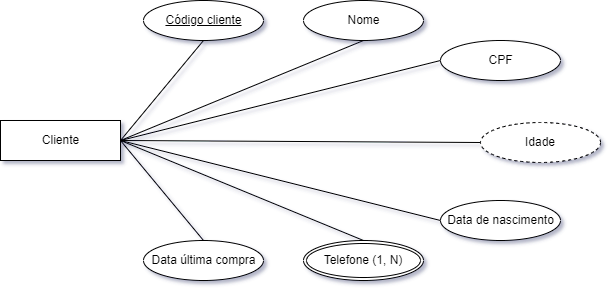

The diagram above was exported from draw.io. Its source (the exported page's mxGraphModel, read from the mxfile embedded in the PNG):
<mxGraphModel dx="1038" dy="539" grid="1" gridSize="10" guides="1" tooltips="1" connect="1" arrows="1" fold="1" page="1" pageScale="1" pageWidth="827" pageHeight="1169" math="0" shadow="1">
  <root>
    <mxCell id="0" />
    <mxCell id="1" parent="0" />
    <mxCell id="WDS-rFWJ9INhFWyZ0lLM-11" value="" style="group" parent="1" vertex="1" connectable="0">
      <mxGeometry x="114" y="140" width="120" height="40" as="geometry" />
    </mxCell>
    <mxCell id="WDS-rFWJ9INhFWyZ0lLM-6" value="" style="rounded=0;whiteSpace=wrap;html=1;" parent="WDS-rFWJ9INhFWyZ0lLM-11" vertex="1">
      <mxGeometry width="120" height="40" as="geometry" />
    </mxCell>
    <mxCell id="WDS-rFWJ9INhFWyZ0lLM-7" value="&lt;div&gt;Cliente&lt;/div&gt;" style="text;html=1;resizable=0;autosize=1;align=center;verticalAlign=middle;points=[];fillColor=none;strokeColor=none;rounded=0;" parent="WDS-rFWJ9INhFWyZ0lLM-11" vertex="1">
      <mxGeometry x="30" y="5" width="60" height="30" as="geometry" />
    </mxCell>
    <mxCell id="WDS-rFWJ9INhFWyZ0lLM-59" value="" style="group" parent="1" vertex="1" connectable="0">
      <mxGeometry x="257" y="20" width="120" height="40" as="geometry" />
    </mxCell>
    <mxCell id="WDS-rFWJ9INhFWyZ0lLM-60" value="" style="group" parent="WDS-rFWJ9INhFWyZ0lLM-59" vertex="1" connectable="0">
      <mxGeometry width="120" height="40" as="geometry" />
    </mxCell>
    <mxCell id="WDS-rFWJ9INhFWyZ0lLM-61" value="" style="ellipse;whiteSpace=wrap;html=1;fillStyle=auto;fillColor=#FFFFFF;" parent="WDS-rFWJ9INhFWyZ0lLM-60" vertex="1">
      <mxGeometry width="120" height="40" as="geometry" />
    </mxCell>
    <mxCell id="WDS-rFWJ9INhFWyZ0lLM-62" value="&lt;u&gt;Código cliente&lt;/u&gt;" style="text;html=1;resizable=0;autosize=1;align=center;verticalAlign=middle;points=[];fillColor=none;strokeColor=none;rounded=0;fillStyle=auto;container=1;" parent="WDS-rFWJ9INhFWyZ0lLM-60" vertex="1">
      <mxGeometry x="10" y="5" width="100" height="30" as="geometry" />
    </mxCell>
    <mxCell id="WDS-rFWJ9INhFWyZ0lLM-63" value="" style="group" parent="1" vertex="1" connectable="0">
      <mxGeometry x="417" y="20" width="120" height="40" as="geometry" />
    </mxCell>
    <mxCell id="WDS-rFWJ9INhFWyZ0lLM-64" value="" style="group" parent="WDS-rFWJ9INhFWyZ0lLM-63" vertex="1" connectable="0">
      <mxGeometry width="120" height="40" as="geometry" />
    </mxCell>
    <mxCell id="WDS-rFWJ9INhFWyZ0lLM-65" value="" style="ellipse;whiteSpace=wrap;html=1;fillStyle=auto;fillColor=#FFFFFF;" parent="WDS-rFWJ9INhFWyZ0lLM-64" vertex="1">
      <mxGeometry width="120" height="40" as="geometry" />
    </mxCell>
    <mxCell id="WDS-rFWJ9INhFWyZ0lLM-66" value="Nome" style="text;html=1;resizable=0;autosize=1;align=center;verticalAlign=middle;points=[];fillColor=none;strokeColor=none;rounded=0;fillStyle=auto;container=1;" parent="WDS-rFWJ9INhFWyZ0lLM-64" vertex="1">
      <mxGeometry x="35" y="5" width="50" height="30" as="geometry" />
    </mxCell>
    <mxCell id="WDS-rFWJ9INhFWyZ0lLM-67" value="" style="group" parent="1" vertex="1" connectable="0">
      <mxGeometry x="554" y="60" width="120" height="40" as="geometry" />
    </mxCell>
    <mxCell id="WDS-rFWJ9INhFWyZ0lLM-68" value="" style="group" parent="WDS-rFWJ9INhFWyZ0lLM-67" vertex="1" connectable="0">
      <mxGeometry width="120" height="40" as="geometry" />
    </mxCell>
    <mxCell id="WDS-rFWJ9INhFWyZ0lLM-69" value="" style="ellipse;whiteSpace=wrap;html=1;fillStyle=auto;fillColor=#FFFFFF;" parent="WDS-rFWJ9INhFWyZ0lLM-68" vertex="1">
      <mxGeometry width="120" height="40" as="geometry" />
    </mxCell>
    <mxCell id="WDS-rFWJ9INhFWyZ0lLM-70" value="CPF" style="text;html=1;resizable=0;autosize=1;align=center;verticalAlign=middle;points=[];fillColor=none;strokeColor=none;rounded=0;fillStyle=auto;container=1;" parent="WDS-rFWJ9INhFWyZ0lLM-68" vertex="1">
      <mxGeometry x="35" y="5" width="50" height="30" as="geometry" />
    </mxCell>
    <mxCell id="WDS-rFWJ9INhFWyZ0lLM-71" value="" style="group" parent="1" vertex="1" connectable="0">
      <mxGeometry x="554" y="220" width="125" height="40" as="geometry" />
    </mxCell>
    <mxCell id="WDS-rFWJ9INhFWyZ0lLM-72" value="" style="group" parent="WDS-rFWJ9INhFWyZ0lLM-71" vertex="1" connectable="0">
      <mxGeometry width="125" height="40" as="geometry" />
    </mxCell>
    <mxCell id="WDS-rFWJ9INhFWyZ0lLM-73" value="" style="ellipse;whiteSpace=wrap;html=1;fillStyle=auto;fillColor=#FFFFFF;" parent="WDS-rFWJ9INhFWyZ0lLM-72" vertex="1">
      <mxGeometry width="120" height="40" as="geometry" />
    </mxCell>
    <mxCell id="WDS-rFWJ9INhFWyZ0lLM-74" value="Data de nascimento" style="text;html=1;resizable=0;autosize=1;align=center;verticalAlign=middle;points=[];fillColor=none;strokeColor=none;rounded=0;fillStyle=auto;container=1;" parent="WDS-rFWJ9INhFWyZ0lLM-72" vertex="1">
      <mxGeometry x="-5" y="5" width="130" height="30" as="geometry" />
    </mxCell>
    <mxCell id="WDS-rFWJ9INhFWyZ0lLM-79" value="" style="group" parent="1" vertex="1" connectable="0">
      <mxGeometry x="257" y="260" width="125" height="40" as="geometry" />
    </mxCell>
    <mxCell id="WDS-rFWJ9INhFWyZ0lLM-80" value="" style="group" parent="WDS-rFWJ9INhFWyZ0lLM-79" vertex="1" connectable="0">
      <mxGeometry width="125" height="40" as="geometry" />
    </mxCell>
    <mxCell id="WDS-rFWJ9INhFWyZ0lLM-81" value="" style="ellipse;whiteSpace=wrap;html=1;fillStyle=auto;fillColor=#FFFFFF;" parent="WDS-rFWJ9INhFWyZ0lLM-80" vertex="1">
      <mxGeometry width="120" height="40" as="geometry" />
    </mxCell>
    <mxCell id="WDS-rFWJ9INhFWyZ0lLM-82" value="Data última compra" style="text;html=1;resizable=0;autosize=1;align=center;verticalAlign=middle;points=[];fillColor=none;strokeColor=none;rounded=0;fillStyle=auto;container=1;" parent="WDS-rFWJ9INhFWyZ0lLM-80" vertex="1">
      <mxGeometry x="-5" y="5" width="130" height="30" as="geometry" />
    </mxCell>
    <mxCell id="WDS-rFWJ9INhFWyZ0lLM-127" value="" style="endArrow=none;html=1;rounded=0;entryX=1;entryY=0.5;entryDx=0;entryDy=0;exitX=0.5;exitY=1;exitDx=0;exitDy=0;" parent="1" source="WDS-rFWJ9INhFWyZ0lLM-61" target="WDS-rFWJ9INhFWyZ0lLM-6" edge="1">
      <mxGeometry width="50" height="50" relative="1" as="geometry">
        <mxPoint x="697" y="160" as="sourcePoint" />
        <mxPoint x="747" y="110" as="targetPoint" />
      </mxGeometry>
    </mxCell>
    <mxCell id="WDS-rFWJ9INhFWyZ0lLM-128" value="" style="endArrow=none;html=1;rounded=0;exitX=1;exitY=0.5;exitDx=0;exitDy=0;entryX=0.5;entryY=1;entryDx=0;entryDy=0;" parent="1" source="WDS-rFWJ9INhFWyZ0lLM-6" target="WDS-rFWJ9INhFWyZ0lLM-65" edge="1">
      <mxGeometry width="50" height="50" relative="1" as="geometry">
        <mxPoint x="697" y="160" as="sourcePoint" />
        <mxPoint x="747" y="110" as="targetPoint" />
      </mxGeometry>
    </mxCell>
    <mxCell id="WDS-rFWJ9INhFWyZ0lLM-129" value="" style="endArrow=none;html=1;rounded=0;exitX=1;exitY=0.5;exitDx=0;exitDy=0;entryX=0;entryY=0.5;entryDx=0;entryDy=0;" parent="1" source="WDS-rFWJ9INhFWyZ0lLM-6" target="WDS-rFWJ9INhFWyZ0lLM-69" edge="1">
      <mxGeometry width="50" height="50" relative="1" as="geometry">
        <mxPoint x="697" y="160" as="sourcePoint" />
        <mxPoint x="747" y="110" as="targetPoint" />
      </mxGeometry>
    </mxCell>
    <mxCell id="WDS-rFWJ9INhFWyZ0lLM-130" value="" style="endArrow=none;html=1;rounded=0;exitX=0.5;exitY=0;exitDx=0;exitDy=0;entryX=1;entryY=0.5;entryDx=0;entryDy=0;" parent="1" source="WDS-rFWJ9INhFWyZ0lLM-168" target="WDS-rFWJ9INhFWyZ0lLM-6" edge="1">
      <mxGeometry width="50" height="50" relative="1" as="geometry">
        <mxPoint x="477" y="260" as="sourcePoint" />
        <mxPoint x="747" y="110" as="targetPoint" />
      </mxGeometry>
    </mxCell>
    <mxCell id="WDS-rFWJ9INhFWyZ0lLM-131" value="" style="endArrow=none;html=1;rounded=0;exitX=0.5;exitY=0;exitDx=0;exitDy=0;entryX=1;entryY=0.5;entryDx=0;entryDy=0;" parent="1" source="WDS-rFWJ9INhFWyZ0lLM-81" target="WDS-rFWJ9INhFWyZ0lLM-6" edge="1">
      <mxGeometry width="50" height="50" relative="1" as="geometry">
        <mxPoint x="697" y="160" as="sourcePoint" />
        <mxPoint x="747" y="110" as="targetPoint" />
      </mxGeometry>
    </mxCell>
    <mxCell id="WDS-rFWJ9INhFWyZ0lLM-132" value="" style="endArrow=none;html=1;rounded=0;exitX=0;exitY=0.5;exitDx=0;exitDy=0;entryX=1;entryY=0.5;entryDx=0;entryDy=0;" parent="1" source="WDS-rFWJ9INhFWyZ0lLM-73" target="WDS-rFWJ9INhFWyZ0lLM-6" edge="1">
      <mxGeometry width="50" height="50" relative="1" as="geometry">
        <mxPoint x="797" y="150" as="sourcePoint" />
        <mxPoint x="747" y="110" as="targetPoint" />
      </mxGeometry>
    </mxCell>
    <mxCell id="WDS-rFWJ9INhFWyZ0lLM-168" value="&lt;div&gt;Telefone (1, N&lt;span style=&quot;background-color: initial;&quot;&gt;)&lt;/span&gt;&lt;/div&gt;" style="ellipse;shape=doubleEllipse;margin=3;whiteSpace=wrap;html=1;align=center;fillStyle=auto;fillColor=#FFFFFF;" parent="1" vertex="1">
      <mxGeometry x="417" y="260" width="120" height="40" as="geometry" />
    </mxCell>
    <mxCell id="WDS-rFWJ9INhFWyZ0lLM-178" value="Idade" style="ellipse;whiteSpace=wrap;html=1;align=center;fillStyle=auto;fillColor=#FFFFFF;dashed=1;" parent="1" vertex="1">
      <mxGeometry x="594" y="142" width="120" height="40" as="geometry" />
    </mxCell>
    <mxCell id="WDS-rFWJ9INhFWyZ0lLM-179" value="" style="endArrow=none;html=1;rounded=0;exitX=1;exitY=0.5;exitDx=0;exitDy=0;entryX=0;entryY=0.5;entryDx=0;entryDy=0;" parent="1" source="WDS-rFWJ9INhFWyZ0lLM-6" target="WDS-rFWJ9INhFWyZ0lLM-178" edge="1">
      <mxGeometry width="50" height="50" relative="1" as="geometry">
        <mxPoint x="494" y="162" as="sourcePoint" />
        <mxPoint x="544" y="112" as="targetPoint" />
      </mxGeometry>
    </mxCell>
  </root>
</mxGraphModel>